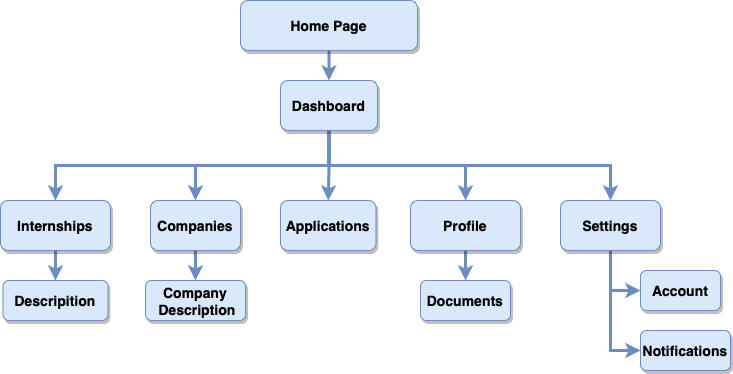

The diagram above was exported from draw.io. Its source (the exported page's mxGraphModel, read from the mxfile embedded in the PNG):
<mxGraphModel dx="1018" dy="689" grid="1" gridSize="10" guides="1" tooltips="1" connect="1" arrows="1" fold="1" page="1" pageScale="1.5" pageWidth="1169" pageHeight="827" background="none" math="0" shadow="0">
  <root>
    <mxCell id="0" />
    <mxCell id="1" parent="0" />
    <mxCell id="2" style="edgeStyle=orthogonalEdgeStyle;rounded=0;orthogonalLoop=1;jettySize=auto;html=1;exitX=0.5;exitY=1;exitDx=0;exitDy=0;strokeWidth=3;fillColor=#dae8fc;strokeColor=#6c8ebf;" edge="1" source="7" target="14" parent="1">
      <mxGeometry relative="1" as="geometry" />
    </mxCell>
    <mxCell id="3" style="edgeStyle=orthogonalEdgeStyle;rounded=0;orthogonalLoop=1;jettySize=auto;html=1;exitX=0.5;exitY=1;exitDx=0;exitDy=0;strokeWidth=3;fillColor=#dae8fc;strokeColor=#6c8ebf;" edge="1" source="7" target="11" parent="1">
      <mxGeometry relative="1" as="geometry" />
    </mxCell>
    <mxCell id="4" style="edgeStyle=orthogonalEdgeStyle;rounded=0;orthogonalLoop=1;jettySize=auto;html=1;exitX=0.5;exitY=1;exitDx=0;exitDy=0;strokeWidth=3;fillColor=#dae8fc;strokeColor=#6c8ebf;" edge="1" source="7" target="9" parent="1">
      <mxGeometry relative="1" as="geometry" />
    </mxCell>
    <mxCell id="5" style="edgeStyle=orthogonalEdgeStyle;rounded=0;orthogonalLoop=1;jettySize=auto;html=1;exitX=0.5;exitY=1;exitDx=0;exitDy=0;entryX=0.5;entryY=0;entryDx=0;entryDy=0;strokeWidth=3;fillColor=#dae8fc;strokeColor=#6c8ebf;" edge="1" source="7" target="16" parent="1">
      <mxGeometry relative="1" as="geometry" />
    </mxCell>
    <mxCell id="6" style="edgeStyle=orthogonalEdgeStyle;rounded=0;orthogonalLoop=1;jettySize=auto;html=1;exitX=0.5;exitY=1;exitDx=0;exitDy=0;strokeWidth=3;fillColor=#dae8fc;strokeColor=#6c8ebf;" edge="1" source="7" target="21" parent="1">
      <mxGeometry relative="1" as="geometry" />
    </mxCell>
    <mxCell id="7" value="Dashboard" style="rounded=1;fillColor=#dae8fc;strokeColor=#6c8ebf;shadow=1;fontStyle=1;fontSize=14;" vertex="1" parent="1">
      <mxGeometry x="830" y="310" width="97" height="50" as="geometry" />
    </mxCell>
    <mxCell id="8" style="edgeStyle=orthogonalEdgeStyle;rounded=0;orthogonalLoop=1;jettySize=auto;html=1;exitX=0.5;exitY=1;exitDx=0;exitDy=0;strokeWidth=3;fillColor=#dae8fc;strokeColor=#6c8ebf;" edge="1" source="9" target="17" parent="1">
      <mxGeometry relative="1" as="geometry" />
    </mxCell>
    <mxCell id="9" value="Internships" style="rounded=1;fillColor=#dae8fc;strokeColor=#6c8ebf;shadow=1;fontStyle=1;fontSize=14;" vertex="1" parent="1">
      <mxGeometry x="550" y="430" width="110" height="50" as="geometry" />
    </mxCell>
    <mxCell id="10" style="edgeStyle=orthogonalEdgeStyle;rounded=0;orthogonalLoop=1;jettySize=auto;html=1;exitX=0.5;exitY=1;exitDx=0;exitDy=0;strokeWidth=3;fillColor=#dae8fc;strokeColor=#6c8ebf;" edge="1" source="11" target="18" parent="1">
      <mxGeometry relative="1" as="geometry" />
    </mxCell>
    <mxCell id="11" value="Companies" style="rounded=1;fillColor=#dae8fc;strokeColor=#6c8ebf;shadow=1;fontStyle=1;fontSize=14;" vertex="1" parent="1">
      <mxGeometry x="700" y="430" width="90" height="50" as="geometry" />
    </mxCell>
    <mxCell id="12" style="edgeStyle=orthogonalEdgeStyle;rounded=0;orthogonalLoop=1;jettySize=auto;html=1;exitX=0.5;exitY=1;exitDx=0;exitDy=0;entryX=0.5;entryY=0;entryDx=0;entryDy=0;strokeWidth=3;fillColor=#dae8fc;strokeColor=#6c8ebf;" edge="1" source="13" target="7" parent="1">
      <mxGeometry relative="1" as="geometry" />
    </mxCell>
    <mxCell id="13" value="Home Page" style="rounded=1;fillColor=#dae8fc;strokeColor=#6c8ebf;shadow=1;fontStyle=1;fontSize=14;" vertex="1" parent="1">
      <mxGeometry x="790" y="230" width="177" height="50" as="geometry" />
    </mxCell>
    <mxCell id="14" value="Applications" style="rounded=1;fillColor=#dae8fc;strokeColor=#6c8ebf;shadow=1;fontStyle=1;fontSize=14;" vertex="1" parent="1">
      <mxGeometry x="830" y="430" width="95.5" height="50" as="geometry" />
    </mxCell>
    <mxCell id="15" style="edgeStyle=orthogonalEdgeStyle;rounded=0;orthogonalLoop=1;jettySize=auto;html=1;exitX=0.5;exitY=1;exitDx=0;exitDy=0;strokeWidth=3;fillColor=#dae8fc;strokeColor=#6c8ebf;" edge="1" source="16" target="24" parent="1">
      <mxGeometry relative="1" as="geometry" />
    </mxCell>
    <mxCell id="16" value="Profile" style="rounded=1;fillColor=#dae8fc;strokeColor=#6c8ebf;shadow=1;fontStyle=1;fontSize=14;" vertex="1" parent="1">
      <mxGeometry x="960" y="430" width="110" height="50" as="geometry" />
    </mxCell>
    <mxCell id="17" value="Descripition" style="rounded=1;fillColor=#dae8fc;strokeColor=#6c8ebf;shadow=1;fontStyle=1;fontSize=14;" vertex="1" parent="1">
      <mxGeometry x="552.5" y="510" width="105" height="40" as="geometry" />
    </mxCell>
    <mxCell id="18" value="Company&#10; Description" style="rounded=1;fillColor=#dae8fc;strokeColor=#6c8ebf;shadow=1;fontStyle=1;fontSize=14;" vertex="1" parent="1">
      <mxGeometry x="695" y="510" width="100" height="40" as="geometry" />
    </mxCell>
    <mxCell id="19" style="edgeStyle=orthogonalEdgeStyle;rounded=0;orthogonalLoop=1;jettySize=auto;html=1;exitX=0.5;exitY=1;exitDx=0;exitDy=0;entryX=0;entryY=0.5;entryDx=0;entryDy=0;strokeWidth=3;fillColor=#dae8fc;strokeColor=#6c8ebf;" edge="1" source="21" target="23" parent="1">
      <mxGeometry relative="1" as="geometry" />
    </mxCell>
    <mxCell id="20" style="edgeStyle=orthogonalEdgeStyle;rounded=0;orthogonalLoop=1;jettySize=auto;html=1;exitX=0.5;exitY=1;exitDx=0;exitDy=0;entryX=0;entryY=0.5;entryDx=0;entryDy=0;strokeWidth=3;fillColor=#dae8fc;strokeColor=#6c8ebf;" edge="1" source="21" target="22" parent="1">
      <mxGeometry relative="1" as="geometry" />
    </mxCell>
    <mxCell id="21" value="Settings" style="rounded=1;fillColor=#dae8fc;strokeColor=#6c8ebf;shadow=1;fontStyle=1;fontSize=14;" vertex="1" parent="1">
      <mxGeometry x="1110" y="430" width="100" height="50" as="geometry" />
    </mxCell>
    <mxCell id="22" value="Account" style="rounded=1;fillColor=#dae8fc;strokeColor=#6c8ebf;shadow=1;fontStyle=1;fontSize=14;" vertex="1" parent="1">
      <mxGeometry x="1190" y="500" width="80" height="40" as="geometry" />
    </mxCell>
    <mxCell id="23" value="Notifications" style="rounded=1;fillColor=#dae8fc;strokeColor=#6c8ebf;shadow=1;fontStyle=1;fontSize=14;" vertex="1" parent="1">
      <mxGeometry x="1190" y="560" width="90" height="40" as="geometry" />
    </mxCell>
    <mxCell id="24" value="Documents" style="rounded=1;fillColor=#dae8fc;strokeColor=#6c8ebf;shadow=1;fontStyle=1;fontSize=14;" vertex="1" parent="1">
      <mxGeometry x="970" y="510" width="90" height="40" as="geometry" />
    </mxCell>
  </root>
</mxGraphModel>